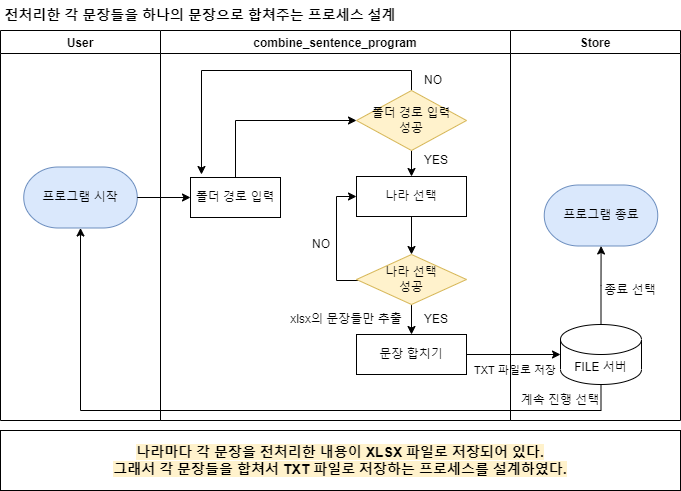

The diagram above was exported from draw.io. Its source (the exported page's mxGraphModel, read from the mxfile embedded in the PNG):
<mxGraphModel dx="1422" dy="794" grid="1" gridSize="10" guides="1" tooltips="1" connect="1" arrows="1" fold="1" page="1" pageScale="1" pageWidth="827" pageHeight="1169" math="0" shadow="0">
  <root>
    <mxCell id="0" />
    <mxCell id="1" parent="0" />
    <mxCell id="qsNGR_7pGvxK6GKm36iR-1" value="User" style="swimlane;" parent="1" vertex="1">
      <mxGeometry x="110" y="100" width="160" height="390" as="geometry" />
    </mxCell>
    <mxCell id="7O9Vrp3cZJv2bZyPZ-wU-1" value="프로그램 시작" style="strokeWidth=1;html=1;shape=mxgraph.flowchart.terminator;whiteSpace=wrap;fillColor=#dae8fc;strokeColor=#6c8ebf;" parent="qsNGR_7pGvxK6GKm36iR-1" vertex="1">
      <mxGeometry x="23.25" y="136.5" width="113.5" height="61" as="geometry" />
    </mxCell>
    <mxCell id="qsNGR_7pGvxK6GKm36iR-2" value="combine_sentence_program" style="swimlane;" parent="1" vertex="1">
      <mxGeometry x="270" y="100" width="350" height="390" as="geometry" />
    </mxCell>
    <mxCell id="qsNGR_7pGvxK6GKm36iR-19" style="edgeStyle=orthogonalEdgeStyle;rounded=0;orthogonalLoop=1;jettySize=auto;html=1;exitX=0.5;exitY=0;exitDx=0;exitDy=0;entryX=0;entryY=0.5;entryDx=0;entryDy=0;" parent="qsNGR_7pGvxK6GKm36iR-2" source="qsNGR_7pGvxK6GKm36iR-6" target="qsNGR_7pGvxK6GKm36iR-8" edge="1">
      <mxGeometry relative="1" as="geometry" />
    </mxCell>
    <mxCell id="qsNGR_7pGvxK6GKm36iR-6" value="폴더 경로 입력" style="rounded=0;whiteSpace=wrap;html=1;" parent="qsNGR_7pGvxK6GKm36iR-2" vertex="1">
      <mxGeometry x="30" y="147" width="90" height="40" as="geometry" />
    </mxCell>
    <mxCell id="qsNGR_7pGvxK6GKm36iR-24" style="edgeStyle=orthogonalEdgeStyle;rounded=0;orthogonalLoop=1;jettySize=auto;html=1;entryX=0.5;entryY=0;entryDx=0;entryDy=0;" parent="qsNGR_7pGvxK6GKm36iR-2" source="qsNGR_7pGvxK6GKm36iR-8" target="qsNGR_7pGvxK6GKm36iR-23" edge="1">
      <mxGeometry relative="1" as="geometry" />
    </mxCell>
    <mxCell id="SHzY-yO4ycUheEfRhUey-6" style="edgeStyle=orthogonalEdgeStyle;rounded=0;orthogonalLoop=1;jettySize=auto;html=1;exitX=0.5;exitY=0;exitDx=0;exitDy=0;entryX=0.122;entryY=-0.075;entryDx=0;entryDy=0;entryPerimeter=0;" parent="qsNGR_7pGvxK6GKm36iR-2" source="qsNGR_7pGvxK6GKm36iR-8" target="qsNGR_7pGvxK6GKm36iR-6" edge="1">
      <mxGeometry relative="1" as="geometry" />
    </mxCell>
    <mxCell id="qsNGR_7pGvxK6GKm36iR-8" value="폴더 경로 입력&lt;br&gt;성공" style="rhombus;whiteSpace=wrap;html=1;fillColor=#fff2cc;strokeColor=#d6b656;" parent="qsNGR_7pGvxK6GKm36iR-2" vertex="1">
      <mxGeometry x="196" y="60" width="110" height="60" as="geometry" />
    </mxCell>
    <mxCell id="cY-90JoUddd32wKjIhY5-6" value="" style="edgeStyle=orthogonalEdgeStyle;rounded=0;orthogonalLoop=1;jettySize=auto;html=1;" parent="qsNGR_7pGvxK6GKm36iR-2" source="qsNGR_7pGvxK6GKm36iR-23" target="cY-90JoUddd32wKjIhY5-4" edge="1">
      <mxGeometry relative="1" as="geometry" />
    </mxCell>
    <mxCell id="qsNGR_7pGvxK6GKm36iR-23" value="나라 선택" style="rounded=0;whiteSpace=wrap;html=1;labelBackgroundColor=#FFFFFF;fillColor=#FFFFFF;" parent="qsNGR_7pGvxK6GKm36iR-2" vertex="1">
      <mxGeometry x="196" y="146" width="110" height="40" as="geometry" />
    </mxCell>
    <mxCell id="cY-90JoUddd32wKjIhY5-8" value="" style="edgeStyle=orthogonalEdgeStyle;rounded=0;orthogonalLoop=1;jettySize=auto;html=1;" parent="qsNGR_7pGvxK6GKm36iR-2" source="cY-90JoUddd32wKjIhY5-4" target="cY-90JoUddd32wKjIhY5-7" edge="1">
      <mxGeometry relative="1" as="geometry" />
    </mxCell>
    <mxCell id="SHzY-yO4ycUheEfRhUey-3" style="edgeStyle=orthogonalEdgeStyle;rounded=0;orthogonalLoop=1;jettySize=auto;html=1;entryX=0;entryY=0.5;entryDx=0;entryDy=0;" parent="qsNGR_7pGvxK6GKm36iR-2" source="cY-90JoUddd32wKjIhY5-4" target="qsNGR_7pGvxK6GKm36iR-23" edge="1">
      <mxGeometry relative="1" as="geometry">
        <Array as="points">
          <mxPoint x="176" y="250" />
          <mxPoint x="176" y="166" />
        </Array>
      </mxGeometry>
    </mxCell>
    <mxCell id="cY-90JoUddd32wKjIhY5-4" value="나라 선택&lt;br&gt;성공" style="rhombus;whiteSpace=wrap;html=1;fillColor=#fff2cc;strokeColor=#d6b656;" parent="qsNGR_7pGvxK6GKm36iR-2" vertex="1">
      <mxGeometry x="196" y="224" width="110" height="50" as="geometry" />
    </mxCell>
    <mxCell id="cY-90JoUddd32wKjIhY5-7" value="문장 합치기" style="rounded=0;whiteSpace=wrap;html=1;labelBackgroundColor=#FFFFFF;fillColor=#FFFFFF;" parent="qsNGR_7pGvxK6GKm36iR-2" vertex="1">
      <mxGeometry x="196" y="304" width="110" height="40" as="geometry" />
    </mxCell>
    <mxCell id="cY-90JoUddd32wKjIhY5-1" value="xlsx의 문장들만 추출" style="text;html=1;strokeColor=none;fillColor=none;align=center;verticalAlign=middle;whiteSpace=wrap;rounded=0;fontSize=12;fontColor=#000000;" parent="qsNGR_7pGvxK6GKm36iR-2" vertex="1">
      <mxGeometry x="121" y="274" width="130" height="30" as="geometry" />
    </mxCell>
    <mxCell id="cY-90JoUddd32wKjIhY5-10" value="YES" style="text;html=1;strokeColor=none;fillColor=none;align=center;verticalAlign=middle;whiteSpace=wrap;rounded=0;fontSize=12;fontColor=#000000;" parent="qsNGR_7pGvxK6GKm36iR-2" vertex="1">
      <mxGeometry x="246" y="120" width="60" height="20" as="geometry" />
    </mxCell>
    <mxCell id="cY-90JoUddd32wKjIhY5-11" value="YES" style="text;html=1;strokeColor=none;fillColor=none;align=center;verticalAlign=middle;whiteSpace=wrap;rounded=0;fontSize=12;fontColor=#000000;" parent="qsNGR_7pGvxK6GKm36iR-2" vertex="1">
      <mxGeometry x="251" y="279" width="50" height="20" as="geometry" />
    </mxCell>
    <mxCell id="SHzY-yO4ycUheEfRhUey-4" value="NO" style="text;html=1;strokeColor=none;fillColor=none;align=center;verticalAlign=middle;whiteSpace=wrap;rounded=0;fontSize=12;fontColor=#000000;" parent="qsNGR_7pGvxK6GKm36iR-2" vertex="1">
      <mxGeometry x="144" y="204" width="34" height="20" as="geometry" />
    </mxCell>
    <mxCell id="SHzY-yO4ycUheEfRhUey-7" value="NO" style="text;html=1;strokeColor=none;fillColor=none;align=center;verticalAlign=middle;whiteSpace=wrap;rounded=0;fontSize=12;fontColor=#000000;" parent="qsNGR_7pGvxK6GKm36iR-2" vertex="1">
      <mxGeometry x="256" y="40" width="34" height="20" as="geometry" />
    </mxCell>
    <mxCell id="qsNGR_7pGvxK6GKm36iR-3" value="Store" style="swimlane;startSize=23;" parent="1" vertex="1">
      <mxGeometry x="620" y="100" width="170" height="390" as="geometry" />
    </mxCell>
    <mxCell id="7O9Vrp3cZJv2bZyPZ-wU-2" value="프로그램 종료" style="strokeWidth=1;html=1;shape=mxgraph.flowchart.terminator;whiteSpace=wrap;fillColor=#dae8fc;strokeColor=#6c8ebf;" parent="qsNGR_7pGvxK6GKm36iR-3" vertex="1">
      <mxGeometry x="33.75" y="154.5" width="113.5" height="61" as="geometry" />
    </mxCell>
    <mxCell id="vxk6nRNZdU1Hxo_hzbuW-2" style="edgeStyle=orthogonalEdgeStyle;rounded=0;orthogonalLoop=1;jettySize=auto;html=1;" parent="qsNGR_7pGvxK6GKm36iR-3" source="vxk6nRNZdU1Hxo_hzbuW-1" target="7O9Vrp3cZJv2bZyPZ-wU-2" edge="1">
      <mxGeometry relative="1" as="geometry" />
    </mxCell>
    <mxCell id="vxk6nRNZdU1Hxo_hzbuW-1" value="FILE 서버" style="shape=cylinder3;whiteSpace=wrap;html=1;boundedLbl=1;backgroundOutline=1;size=15;" parent="qsNGR_7pGvxK6GKm36iR-3" vertex="1">
      <mxGeometry x="50" y="294" width="81" height="60" as="geometry" />
    </mxCell>
    <mxCell id="Lvlbox_T02yKr5YwKTFe-1" value="&lt;font style=&quot;font-size: 11px&quot;&gt;TXT 파일로 저장&lt;/font&gt;" style="text;html=1;strokeColor=none;fillColor=none;align=center;verticalAlign=middle;whiteSpace=wrap;rounded=0;fontSize=12;fontColor=#000000;" parent="qsNGR_7pGvxK6GKm36iR-3" vertex="1">
      <mxGeometry x="-40" y="330" width="90" height="20" as="geometry" />
    </mxCell>
    <mxCell id="sFjcgjaGlO5pOCG6d94P-2" value="계속 진행 선택" style="text;html=1;strokeColor=none;fillColor=none;align=center;verticalAlign=middle;whiteSpace=wrap;rounded=0;fontSize=12;fontColor=#000000;" parent="qsNGR_7pGvxK6GKm36iR-3" vertex="1">
      <mxGeometry y="360" width="100" height="20" as="geometry" />
    </mxCell>
    <mxCell id="pnuESgW3K1PTV-lKQ6pD-1" value="종료 선택" style="text;html=1;strokeColor=none;fillColor=none;align=center;verticalAlign=middle;whiteSpace=wrap;rounded=0;fontSize=12;fontColor=#000000;" parent="qsNGR_7pGvxK6GKm36iR-3" vertex="1">
      <mxGeometry x="80" y="250" width="80" height="20" as="geometry" />
    </mxCell>
    <mxCell id="i35AGKfVo4wkSocjFRdG-1" value="&lt;font style=&quot;font-size: 14px&quot;&gt;&lt;b&gt;전처리한 각 문장들을 하나의 문장으로 합쳐주는 프로세스 설계&lt;/b&gt;&lt;/font&gt;" style="text;html=1;strokeColor=none;fillColor=none;align=center;verticalAlign=middle;whiteSpace=wrap;rounded=0;fontSize=12;fontColor=#000000;" parent="1" vertex="1">
      <mxGeometry x="110" y="70" width="400" height="30" as="geometry" />
    </mxCell>
    <mxCell id="dwU6pqR8YxT4x2aL0YSe-1" value="&lt;b style=&quot;background-color: rgb(255 , 242 , 204)&quot;&gt;나라마다 각 문장을 전처리한 내용이 XLSX 파일로 저장되어 있다.&lt;br&gt;그래서 각 문장들을 합쳐서 TXT 파일로 저장하는 프로세스를 설계하였다.&lt;/b&gt;" style="rounded=0;whiteSpace=wrap;html=1;labelBackgroundColor=#FFFFFF;fontSize=14;fillColor=#FFFFFF;" parent="1" vertex="1">
      <mxGeometry x="110" y="500" width="680" height="60" as="geometry" />
    </mxCell>
    <mxCell id="Bb9WLelUI95ZYMDqndno-3" value="" style="edgeStyle=orthogonalEdgeStyle;rounded=0;orthogonalLoop=1;jettySize=auto;html=1;" parent="1" source="cY-90JoUddd32wKjIhY5-7" target="vxk6nRNZdU1Hxo_hzbuW-1" edge="1">
      <mxGeometry relative="1" as="geometry">
        <mxPoint x="640" y="424" as="targetPoint" />
      </mxGeometry>
    </mxCell>
    <mxCell id="7O9Vrp3cZJv2bZyPZ-wU-4" style="edgeStyle=orthogonalEdgeStyle;rounded=0;orthogonalLoop=1;jettySize=auto;html=1;" parent="1" source="7O9Vrp3cZJv2bZyPZ-wU-1" target="qsNGR_7pGvxK6GKm36iR-6" edge="1">
      <mxGeometry relative="1" as="geometry" />
    </mxCell>
    <mxCell id="sFjcgjaGlO5pOCG6d94P-1" value="" style="edgeStyle=orthogonalEdgeStyle;rounded=0;orthogonalLoop=1;jettySize=auto;html=1;fontSize=15;fontColor=#EA6B66;" parent="1" source="vxk6nRNZdU1Hxo_hzbuW-1" target="7O9Vrp3cZJv2bZyPZ-wU-1" edge="1">
      <mxGeometry relative="1" as="geometry">
        <Array as="points">
          <mxPoint x="711" y="480" />
          <mxPoint x="190" y="480" />
        </Array>
      </mxGeometry>
    </mxCell>
  </root>
</mxGraphModel>